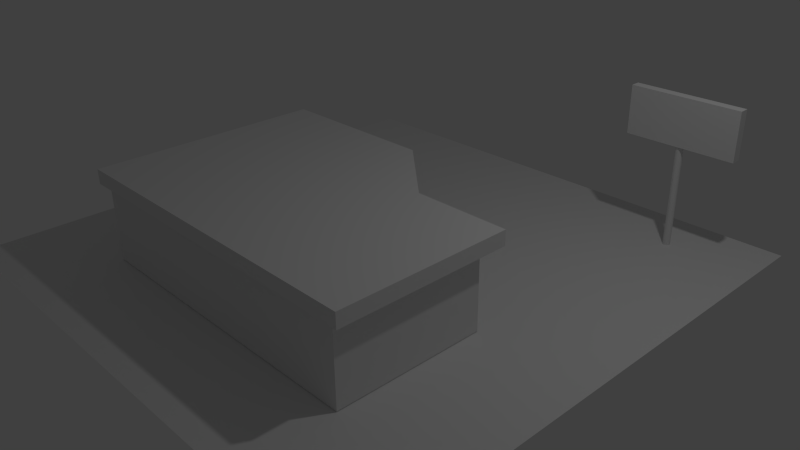# Source: the_master_baiter_shop.blend  (saved by Blender 2.67.0; exported with 4.5.12 LTS)
import bpy
from mathutils import Matrix  # noqa: F401  (used for matrix-valued properties, if any)

bpy.ops.wm.read_factory_settings(use_empty=True)
scene = bpy.context.scene
scene.name = 'Scene'

# ---- collections
col_collection_1 = bpy.data.collections.new('Collection 1'); scene.collection.children.link(col_collection_1)

# ---- materials (node trees are filled in below, after node groups)
mat_material = bpy.data.materials.new('Material')
mat_material.alpha_threshold = 0.0
mat_material.use_transparent_shadow = False
mat_material.roughness = 0.5
mat_material.line_color = (0.0, 0.0, 0.0, 1.0)

# ---- material node trees

# ---- world
world_world = bpy.data.worlds.new('World'); scene.world = world_world
world_world.color = (0.05088, 0.05088, 0.05088)
world_world.use_sun_shadow = False
world_world.sun_shadow_jitter_overblur = 0.0
world_world.cycles.sampling_method = 'MANUAL'
world_world.cycles.sample_map_resolution = 256

# ---- cameras
cam_camera = bpy.data.cameras.new('Camera')
cam_camera.clip_end = 100.0
cam_camera.lens = 35.0
cam_camera.sensor_width = 32.0
cam_camera.sensor_height = 18.0
cam_camera.ortho_scale = 7.314
cam_camera.dof.focus_distance = 0.0
cam_camera.dof.aperture_fstop = 128.0

# ---- lights
light_lamp = bpy.data.lights.new('Lamp', 'POINT')
light_lamp.transmission_factor = 0.0
light_lamp.cutoff_distance = 30.0
light_lamp.energy = 100.0
light_lamp.shadow_buffer_clip_start = 1.001
light_lamp.shadow_soft_size = 0.1
light_lamp.shadow_maximum_resolution = 0.006
light_lamp.use_absolute_resolution = True
light_lamp.cycles.use_multiple_importance_sampling = False

# ---- meshes
me_plane = bpy.data.meshes.new('Plane')
me_plane.from_pydata([(1.0, -1.0, 0.0), (-1.0, -1.0, 0.0), (1.0, 1.0, 0.0), (-1.0, 1.0, 0.0)], [], [(1, 0, 2, 3)])
me_plane.use_remesh_preserve_volume = False
me_plane.use_remesh_preserve_attributes = False
me_plane.use_mirror_vertex_groups = False
me_plane.update()
me_cube = bpy.data.meshes.new('Cube')
me_cube.from_pydata([(2.139, -0.3853, -1.012), (2.139, -2.385, -1.012), (-2.139, -2.385, -1.012), (-2.139, 0.481, -1.012), (2.294, -0.1658, 0.2171), (2.294, -2.462, 0.2171), (-2.258, -2.462, 0.2171), (-2.258, 0.7005, 0.2171), (2.294, -0.1658, 0.02239), (2.294, -2.462, 0.02239), (-2.258, -2.462, 0.02239), (-2.258, 0.7005, 0.02239), (-0.1098, 0.481, -1.012), (-0.09581, 0.4703, 0.03049), (-2.139, 0.481, 0.03049), (-2.139, -2.385, 0.03049), (2.139, -2.385, 0.03049), (2.139, -0.3853, 0.03049), (0.002941, 0.7005, 0.2171), (0.009762, 0.7005, 0.02239), (0.9091, -0.3853, 0.03049), (1.003, -0.1658, 0.2171), (0.9248, -0.3853, -1.012), (1.015, -0.1658, 0.02239), (1.74, 2.985, 0.3407), (1.74, 2.859, 0.3407), (2.46, 2.969, -1.025), (2.46, 2.969, 0.975), (2.47, 2.968, -1.025), (2.47, 2.968, 0.975), (2.479, 2.966, -1.025), (2.479, 2.966, 0.975), (2.487, 2.961, -1.025), (2.487, 2.961, 0.975), (2.494, 2.955, -1.025), (2.494, 2.955, 0.975), (2.5, 2.948, -1.025), (2.5, 2.948, 0.975), (2.505, 2.94, -1.025), (2.505, 2.94, 0.975), (2.507, 2.93, -1.025), (2.507, 2.93, 0.975), (2.508, 2.921, -1.025), (2.508, 2.921, 0.975), (2.507, 2.912, -1.025), (2.507, 2.912, 0.975), (2.505, 2.903, -1.025), (2.505, 2.903, 0.975), (2.5, 2.894, -1.025), (2.5, 2.894, 0.975), (2.494, 2.887, -1.025), (2.494, 2.887, 0.975), (2.487, 2.881, -1.025), (2.487, 2.881, 0.975), (2.479, 2.877, -1.025), (2.479, 2.877, 0.975), (2.47, 2.874, -1.025), (2.47, 2.874, 0.975), (2.46, 2.873, -1.025), (2.46, 2.873, 0.975), (2.451, 2.874, -1.025), (2.451, 2.874, 0.975), (2.442, 2.877, -1.025), (2.442, 2.877, 0.975), (2.433, 2.881, -1.025), (2.433, 2.881, 0.975), (2.426, 2.887, -1.025), (2.426, 2.887, 0.975), (2.42, 2.894, -1.025), (2.42, 2.894, 0.975), (2.416, 2.903, -1.025), (2.416, 2.903, 0.975), (2.413, 2.912, -1.025), (2.413, 2.912, 0.975), (2.412, 2.921, -1.025), (2.412, 2.921, 0.975), (2.413, 2.93, -1.025), (2.413, 2.93, 0.975), (2.416, 2.94, -1.025), (2.416, 2.94, 0.975), (2.42, 2.948, -1.025), (2.42, 2.948, 0.975), (2.426, 2.955, -1.025), (2.426, 2.955, 0.975), (2.433, 2.961, -1.025), (2.433, 2.961, 0.975), (2.442, 2.966, -1.025), (2.442, 2.966, 0.975), (2.451, 2.968, -1.025), (2.451, 2.968, 0.975), (3.198, 2.985, 0.3407), (3.198, 2.859, 0.3407), (1.74, 2.859, 0.9809), (1.74, 2.985, 0.9809), (3.198, 2.985, 0.9809), (3.198, 2.859, 0.9809), (-1.111, 0.481, -1.012), (-2.139, 0.481, -0.718), (-0.123, 0.4646, -0.718), (-1.118, 0.481, 0.03049), (0.4067, 0.04788, 0.03049), (0.4211, 0.04788, -1.012), (0.9169, -0.3853, -0.4909), (-2.124, 0.4646, -0.718), (0.4039, 0.04221, -0.7196), (-1.625, 0.481, -1.012), (-2.139, 0.481, -0.7195), (-0.1278, 0.4812, -0.001472), (-1.629, 0.481, 0.03049), (0.1554, 0.2645, 0.03049), (0.1693, 0.2645, -1.012), (0.913, -0.3853, -0.2302), (-0.5968, 0.481, -1.012), (-2.139, 0.478, 0.03038), (-0.1131, 0.481, -0.7195), (-0.6067, 0.481, 0.03049), (0.6579, -0.1687, 0.03049), (0.6729, -0.1687, -1.012), (0.9208, -0.3853, -0.7516), (-2.125, 0.4807, -0.718), (-0.6018, 0.4646, -0.718), (-2.125, 0.4779, 0.0002128), (-1.113, 0.481, -0.7195), (-0.1236, 0.4644, -0.7196), (0.9093, -0.3887, -0.7196), (0.4028, 0.0465, -0.000962), (0.4185, 0.05869, -0.7215), (-1.626, 0.481, -0.7195), (-0.1132, 0.4811, -0.719), (-2.126, 0.4777, 0.03038), (-0.6042, 0.4816, 0.0002128), (-0.5993, 0.481, -0.7195), (-0.1272, 0.4815, -0.000962), (0.908, -0.3844, -0.000962), (0.9241, -0.3722, -0.7215), (0.9062, -0.3887, -0.00496), (0.401, 0.04221, -0.006731), (-0.1291, 0.467, -0.007606), (-2.125, 0.462, -0.0007142), (-0.1296, 0.4623, -0.007612), (-0.6037, 0.4622, -0.004632)], [], [(110, 112, 12), (4, 21, 18, 7, 6, 5), (8, 4, 5, 9), (9, 5, 6, 10), (10, 6, 7, 11), (127, 105, 3, 106), (17, 8, 9, 16), (16, 9, 10, 15), (15, 10, 11, 14), (18, 19, 11, 7), (2, 15, 14, 113, 97, 106, 3), (128, 110, 12, 114), (0, 17, 16, 1), (19, 13, 115, 99, 108, 14, 11), (1, 16, 15, 2), (21, 23, 19, 18), (23, 20, 116, 100, 109, 13, 19), (4, 8, 23, 21), (8, 17, 20, 23), (17, 0, 22, 118, 102, 111, 20), (26, 27, 29, 28), (28, 29, 31, 30), (30, 31, 33, 32), (32, 33, 35, 34), (34, 35, 37, 36), (36, 37, 39, 38), (38, 39, 41, 40), (40, 41, 43, 42), (42, 43, 45, 44), (44, 45, 47, 46), (46, 47, 49, 48), (48, 49, 51, 50), (50, 51, 53, 52), (52, 53, 55, 54), (54, 55, 57, 56), (56, 57, 59, 58), (58, 59, 61, 60), (60, 61, 63, 62), (62, 63, 65, 64), (64, 65, 67, 66), (66, 67, 69, 68), (68, 69, 71, 70), (70, 71, 73, 72), (72, 73, 75, 74), (95, 94, 93, 92), (74, 75, 77, 76), (25, 24, 90, 91), (76, 77, 79, 78), (95, 92, 25, 91), (78, 79, 81, 80), (94, 95, 91, 90), (80, 81, 83, 82), (93, 94, 90, 24), (82, 83, 85, 84), (92, 93, 24, 25), (84, 85, 87, 86), (29, 27, 89, 87, 85, 83, 81, 79, 77, 75, 73, 71, 69, 67, 65, 63, 61, 59, 57, 55, 53, 51, 49, 47, 45, 43, 41, 39, 37, 35, 33, 31), (88, 89, 27, 26), (86, 87, 89, 88), (26, 28, 30, 32, 34, 36, 38, 40, 42, 44, 46, 48, 50, 52, 54, 56, 58, 60, 62, 64, 66, 68, 70, 72, 74, 76, 78, 80, 82, 84, 86, 88), (117, 105, 96, 101), (129, 119, 97, 113), (130, 140, 138, 121), (131, 112, 96, 122), (132, 137, 123, 98, 139, 107), (133, 135, 136, 125), (134, 117, 101, 126), (101, 96, 112, 110), (119, 127, 106, 97), (103, 122, 127, 119), (122, 96, 105, 127), (123, 128, 114, 98), (104, 126, 128, 123), (126, 101, 110, 128), (0, 1, 2, 3, 105, 117, 22), (108, 129, 113, 14), (99, 121, 129, 108), (121, 138, 103, 119, 129), (115, 130, 121, 99), (13, 107, 130, 115), (107, 139, 140, 130), (120, 131, 122, 103), (98, 114, 131, 120), (114, 12, 112, 131), (100, 125, 132, 109), (125, 136, 137, 132), (116, 133, 125, 100), (109, 132, 13), (111, 102, 124, 135, 133), (124, 134, 126, 104), (102, 118, 134, 124), (118, 22, 117, 134), (133, 116, 20), (111, 133, 20), (136, 104, 123, 137), (135, 124, 104, 136), (140, 120, 103, 138), (139, 98, 120, 140)])
me_cube.materials.append(mat_material)
me_cube.use_remesh_preserve_volume = False
me_cube.use_remesh_preserve_attributes = False
me_cube.use_mirror_vertex_groups = False
me_cube.update()

# ---- objects
ob_plane = bpy.data.objects.new('Plane', me_plane)
ob_cube = bpy.data.objects.new('Cube', me_cube)
ob_lamp = bpy.data.objects.new('Lamp', light_lamp)
ob_camera = bpy.data.objects.new('Camera', cam_camera)

# ---- transforms, parenting, visibility, modifiers, constraints
ob_plane.location = (0.0, 0.0, 0.0)
ob_plane.scale = (3.66, 3.66, 3.66)
ob_plane.lineart.crease_threshold = 0.0
ob_cube.location = (0.0, 0.0, 1.02)
ob_cube.lock_rotations_4d = False
ob_cube.empty_display_type = 'ARROWS'
ob_cube.lineart.crease_threshold = 0.0
ob_lamp.location = (4.076, 1.005, 5.904)
ob_lamp.rotation_euler = (0.6503, 0.05522, 1.866)
ob_lamp.lock_rotations_4d = False
ob_lamp.empty_display_type = 'ARROWS'
ob_lamp.color = (0.0, 0.0, 0.0, 0.0)
ob_lamp.lineart.crease_threshold = 0.0
ob_camera.location = (7.481, -6.508, 5.344)
ob_camera.rotation_euler = (1.109, 0.01082, 0.8149)
ob_camera.lock_rotations_4d = False
ob_camera.empty_display_type = 'ARROWS'
ob_camera.color = (0.0, 0.0, 0.0, 0.0)
ob_camera.display_type = 'WIRE'
ob_camera.lineart.crease_threshold = 0.0

# ---- collection membership
col_collection_1.objects.link(ob_plane)
col_collection_1.objects.link(ob_cube)
col_collection_1.objects.link(ob_lamp)
col_collection_1.objects.link(ob_camera)

# ---- scene / render settings (as saved in the file)
scene.camera = ob_camera
scene.frame_start = 1; scene.frame_end = 250; scene.frame_set(1)
scene.render.engine = 'BLENDER_EEVEE_NEXT'
scene.render.image_settings.color_mode = 'RGB'
scene.render.image_settings.compression = 90
scene.render.resolution_percentage = 50
scene.render.dither_intensity = 0.0
scene.cycles.use_denoising = False
scene.cycles.samples = 10
scene.cycles.sampling_pattern = 'TABULATED_SOBOL'
scene.cycles.light_sampling_threshold = 0.0
scene.cycles.use_adaptive_sampling = False
scene.cycles.use_light_tree = False
scene.cycles.blur_glossy = 0.0
scene.cycles.volume_bounces = 1
scene.cycles.pixel_filter_type = 'GAUSSIAN'
scene.cycles.sample_clamp_indirect = 0.0
scene.view_settings.view_transform = 'Standard'
bpy.context.view_layer.update()
